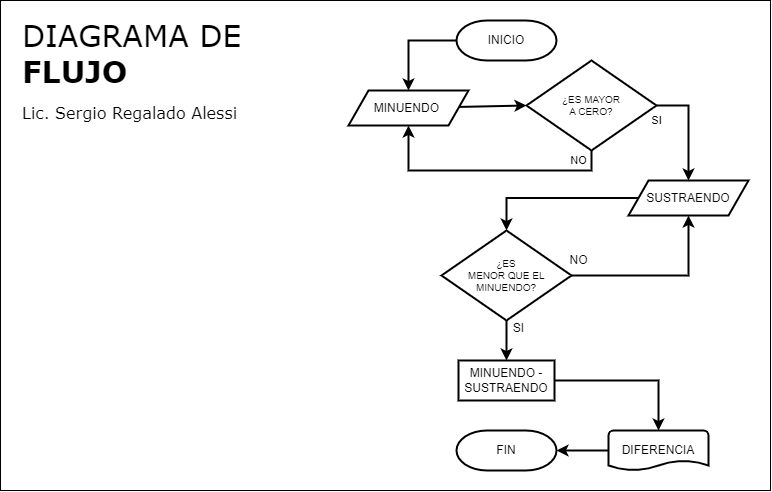

The diagram above was exported from draw.io. Its source (the exported page's mxGraphModel, read from the mxfile embedded in the PNG):
<mxGraphModel dx="1547" dy="1607" grid="1" gridSize="10" guides="1" tooltips="1" connect="1" arrows="1" fold="1" page="1" pageScale="1" pageWidth="827" pageHeight="1169" math="0" shadow="0">
  <root>
    <mxCell id="0" />
    <mxCell id="1" parent="0" />
    <mxCell id="K-CbQC-Y4YUqFM_OtvEj-3" value="&lt;span style=&quot;font-weight: normal;&quot;&gt;DIAGRAMA DE&lt;/span&gt;&lt;br&gt;FLUJO&lt;font style=&quot;font-size: 16px;&quot;&gt;&lt;br&gt;&lt;font style=&quot;font-size: 16px; font-weight: normal;&quot;&gt;Lic. Sergio Regalado Alessi&lt;/font&gt;&lt;/font&gt;" style="rounded=0;whiteSpace=wrap;html=1;align=left;verticalAlign=top;fontSize=30;fontStyle=1;spacingTop=10;spacing=2;spacingLeft=20;fontFamily=Verdana;" parent="1" vertex="1">
      <mxGeometry x="-798" y="-170" width="770" height="490" as="geometry" />
    </mxCell>
    <mxCell id="P6BUN6JhexfaeXETnnHz-18" style="rounded=0;orthogonalLoop=1;jettySize=auto;html=1;strokeWidth=2;fontSize=10;entryX=0.5;entryY=0;entryDx=0;entryDy=0;exitX=0;exitY=0.5;exitDx=0;exitDy=0;exitPerimeter=0;edgeStyle=orthogonalEdgeStyle;" parent="1" source="P6BUN6JhexfaeXETnnHz-19" target="P6BUN6JhexfaeXETnnHz-27" edge="1">
      <mxGeometry relative="1" as="geometry">
        <mxPoint x="-344" y="-60" as="targetPoint" />
      </mxGeometry>
    </mxCell>
    <mxCell id="P6BUN6JhexfaeXETnnHz-19" value="INICIO" style="strokeWidth=2;html=1;shape=mxgraph.flowchart.terminator;whiteSpace=wrap;" parent="1" vertex="1">
      <mxGeometry x="-342" y="-150" width="100" height="40" as="geometry" />
    </mxCell>
    <mxCell id="P6BUN6JhexfaeXETnnHz-20" value="FIN" style="strokeWidth=2;html=1;shape=mxgraph.flowchart.terminator;whiteSpace=wrap;" parent="1" vertex="1">
      <mxGeometry x="-342" y="260" width="100" height="40" as="geometry" />
    </mxCell>
    <mxCell id="P6BUN6JhexfaeXETnnHz-21" style="rounded=0;orthogonalLoop=1;jettySize=auto;html=1;entryX=0.5;entryY=0;entryDx=0;entryDy=0;strokeWidth=2;fontSize=10;exitX=0.5;exitY=1;exitDx=0;exitDy=0;exitPerimeter=0;edgeStyle=orthogonalEdgeStyle;" parent="1" source="P6BUN6JhexfaeXETnnHz-25" target="P6BUN6JhexfaeXETnnHz-32" edge="1">
      <mxGeometry relative="1" as="geometry" />
    </mxCell>
    <mxCell id="P6BUN6JhexfaeXETnnHz-22" value="SI" style="edgeLabel;html=1;align=center;verticalAlign=middle;resizable=0;points=[];fontSize=12;" parent="P6BUN6JhexfaeXETnnHz-21" vertex="1" connectable="0">
      <mxGeometry x="-0.5793" relative="1" as="geometry">
        <mxPoint x="12" y="-1" as="offset" />
      </mxGeometry>
    </mxCell>
    <mxCell id="P6BUN6JhexfaeXETnnHz-23" style="rounded=0;orthogonalLoop=1;jettySize=auto;html=1;entryX=0.5;entryY=1;entryDx=0;entryDy=0;strokeWidth=2;fontSize=10;edgeStyle=orthogonalEdgeStyle;" parent="1" source="P6BUN6JhexfaeXETnnHz-25" target="P6BUN6JhexfaeXETnnHz-29" edge="1">
      <mxGeometry relative="1" as="geometry">
        <mxPoint x="-254" y="152.5" as="targetPoint" />
      </mxGeometry>
    </mxCell>
    <mxCell id="P6BUN6JhexfaeXETnnHz-24" value="NO" style="edgeLabel;html=1;align=center;verticalAlign=middle;resizable=0;points=[];fontSize=12;" parent="P6BUN6JhexfaeXETnnHz-23" vertex="1" connectable="0">
      <mxGeometry x="-0.6052" y="1" relative="1" as="geometry">
        <mxPoint x="-28" y="-14" as="offset" />
      </mxGeometry>
    </mxCell>
    <mxCell id="P6BUN6JhexfaeXETnnHz-25" value="¿ES &lt;br&gt;&amp;nbsp;MENOR QUE EL&amp;nbsp;&lt;br&gt;MINUENDO?" style="strokeWidth=2;html=1;shape=mxgraph.flowchart.decision;whiteSpace=wrap;fontSize=10;spacing=0;spacingTop=0;align=center;" parent="1" vertex="1">
      <mxGeometry x="-357" y="60" width="130" height="90" as="geometry" />
    </mxCell>
    <mxCell id="P6BUN6JhexfaeXETnnHz-26" style="edgeStyle=none;rounded=0;orthogonalLoop=1;jettySize=auto;html=1;strokeWidth=2;fontSize=12;entryX=0;entryY=0.5;entryDx=0;entryDy=0;entryPerimeter=0;" parent="1" source="P6BUN6JhexfaeXETnnHz-27" target="b_Fdq27cbkw8OAq8uwXD-1" edge="1">
      <mxGeometry relative="1" as="geometry">
        <mxPoint x="-104" y="-40" as="targetPoint" />
      </mxGeometry>
    </mxCell>
    <mxCell id="P6BUN6JhexfaeXETnnHz-27" value="MINUENDO&amp;nbsp;" style="shape=parallelogram;perimeter=parallelogramPerimeter;whiteSpace=wrap;html=1;fixedSize=1;strokeWidth=2;" parent="1" vertex="1">
      <mxGeometry x="-450" y="-80" width="120" height="35" as="geometry" />
    </mxCell>
    <mxCell id="P6BUN6JhexfaeXETnnHz-28" style="rounded=0;orthogonalLoop=1;jettySize=auto;html=1;entryX=0.5;entryY=0;entryDx=0;entryDy=0;entryPerimeter=0;strokeWidth=2;fontSize=12;edgeStyle=orthogonalEdgeStyle;" parent="1" source="P6BUN6JhexfaeXETnnHz-29" target="P6BUN6JhexfaeXETnnHz-25" edge="1">
      <mxGeometry relative="1" as="geometry" />
    </mxCell>
    <mxCell id="P6BUN6JhexfaeXETnnHz-29" value="SUSTRAENDO" style="shape=parallelogram;perimeter=parallelogramPerimeter;whiteSpace=wrap;html=1;fixedSize=1;strokeWidth=2;" parent="1" vertex="1">
      <mxGeometry x="-170" y="10" width="120" height="35" as="geometry" />
    </mxCell>
    <mxCell id="P6BUN6JhexfaeXETnnHz-30" style="edgeStyle=orthogonalEdgeStyle;rounded=0;orthogonalLoop=1;jettySize=auto;html=1;entryX=1;entryY=0.5;entryDx=0;entryDy=0;entryPerimeter=0;strokeWidth=2;fontSize=12;exitX=0;exitY=0.5;exitDx=0;exitDy=0;exitPerimeter=0;" parent="1" source="P6BUN6JhexfaeXETnnHz-33" target="P6BUN6JhexfaeXETnnHz-20" edge="1">
      <mxGeometry relative="1" as="geometry" />
    </mxCell>
    <mxCell id="P6BUN6JhexfaeXETnnHz-31" style="edgeStyle=orthogonalEdgeStyle;rounded=0;orthogonalLoop=1;jettySize=auto;html=1;strokeWidth=2;fontSize=12;exitX=1;exitY=0.5;exitDx=0;exitDy=0;" parent="1" source="P6BUN6JhexfaeXETnnHz-32" target="P6BUN6JhexfaeXETnnHz-33" edge="1">
      <mxGeometry relative="1" as="geometry" />
    </mxCell>
    <mxCell id="P6BUN6JhexfaeXETnnHz-32" value="MINUENDO - SUSTRAENDO" style="rounded=0;whiteSpace=wrap;html=1;strokeWidth=2;" parent="1" vertex="1">
      <mxGeometry x="-340" y="190" width="96" height="40" as="geometry" />
    </mxCell>
    <mxCell id="P6BUN6JhexfaeXETnnHz-33" value="DIFERENCIA" style="strokeWidth=2;html=1;shape=mxgraph.flowchart.document2;whiteSpace=wrap;size=0.25;" parent="1" vertex="1">
      <mxGeometry x="-190" y="260" width="100" height="40" as="geometry" />
    </mxCell>
    <mxCell id="b_Fdq27cbkw8OAq8uwXD-2" style="edgeStyle=orthogonalEdgeStyle;rounded=0;orthogonalLoop=1;jettySize=auto;html=1;entryX=0.5;entryY=0;entryDx=0;entryDy=0;exitX=1;exitY=0.5;exitDx=0;exitDy=0;exitPerimeter=0;strokeWidth=2;" edge="1" parent="1" source="b_Fdq27cbkw8OAq8uwXD-1" target="P6BUN6JhexfaeXETnnHz-29">
      <mxGeometry relative="1" as="geometry" />
    </mxCell>
    <mxCell id="b_Fdq27cbkw8OAq8uwXD-5" value="SI" style="edgeLabel;html=1;align=center;verticalAlign=middle;resizable=0;points=[];" vertex="1" connectable="0" parent="b_Fdq27cbkw8OAq8uwXD-2">
      <mxGeometry x="-0.4311" y="2" relative="1" as="geometry">
        <mxPoint x="-31" y="17" as="offset" />
      </mxGeometry>
    </mxCell>
    <mxCell id="b_Fdq27cbkw8OAq8uwXD-3" style="edgeStyle=orthogonalEdgeStyle;rounded=0;orthogonalLoop=1;jettySize=auto;html=1;entryX=0.5;entryY=1;entryDx=0;entryDy=0;strokeWidth=2;exitX=0.5;exitY=1;exitDx=0;exitDy=0;exitPerimeter=0;" edge="1" parent="1" source="b_Fdq27cbkw8OAq8uwXD-1" target="P6BUN6JhexfaeXETnnHz-27">
      <mxGeometry relative="1" as="geometry" />
    </mxCell>
    <mxCell id="b_Fdq27cbkw8OAq8uwXD-4" value="NO" style="edgeLabel;html=1;align=center;verticalAlign=middle;resizable=0;points=[];" vertex="1" connectable="0" parent="b_Fdq27cbkw8OAq8uwXD-3">
      <mxGeometry x="-0.6035" y="-3" relative="1" as="geometry">
        <mxPoint x="16" y="-7" as="offset" />
      </mxGeometry>
    </mxCell>
    <mxCell id="b_Fdq27cbkw8OAq8uwXD-1" value="&lt;div&gt;¿ES MAYOR&lt;/div&gt;&lt;div&gt;A CERO?&lt;/div&gt;" style="strokeWidth=2;html=1;shape=mxgraph.flowchart.decision;whiteSpace=wrap;fontSize=10;spacing=0;spacingTop=0;align=center;" vertex="1" parent="1">
      <mxGeometry x="-272" y="-110" width="130" height="90" as="geometry" />
    </mxCell>
  </root>
</mxGraphModel>